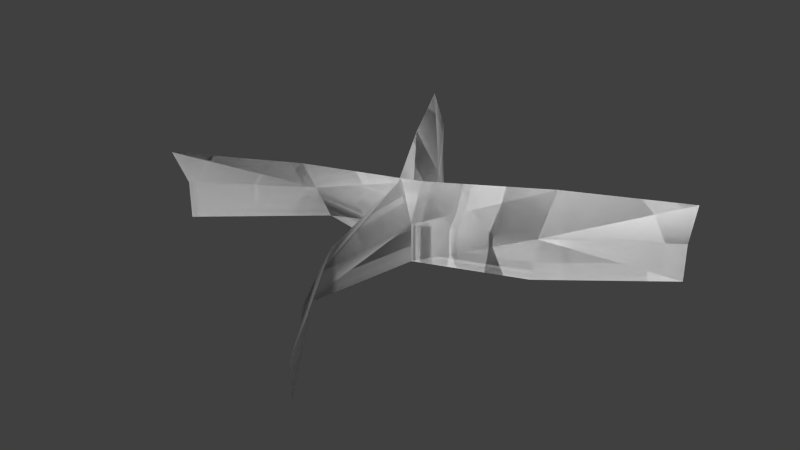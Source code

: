 # Source: foliage_grass5_poison.blend  (saved by Blender 2.76.0; exported with 4.5.12 LTS)
import bpy
from mathutils import Matrix  # noqa: F401  (used for matrix-valued properties, if any)

bpy.ops.wm.read_factory_settings(use_empty=True)
scene = bpy.context.scene
scene.name = 'Scene'

# ---- collections
col_collection_1 = bpy.data.collections.new('Collection 1'); scene.collection.children.link(col_collection_1)

# ---- world
world_world = bpy.data.worlds.new('World'); scene.world = world_world
world_world.color = (0.05088, 0.05088, 0.05088)
world_world.use_sun_shadow = False
world_world.sun_shadow_jitter_overblur = 0.0
world_world.cycles.sampling_method = 'MANUAL'
world_world.cycles.sample_map_resolution = 256

# ---- meshes
me_plane = bpy.data.meshes.new('Plane')
me_plane.from_pydata([(-0.2163, 2.896e-09, 0.06625), (0.2025, -5.292e-09, -0.1211), (-0.2163, 0.07274, 0.0826), (0.2025, 0.06814, -0.1339), (0.1001, 0.07274, -0.07528), (0.1001, -1.747e-09, -0.03997), (-0.0003256, 1.206e-11, 0.0002759), (-0.1161, -9.066e-10, -0.02074), (-0.0003256, 0.07274, -0.01443), (-0.1161, 0.06672, 0.01444), (-0.2163, 0.03637, 0.06625), (0.2025, 0.03637, -0.1211), (-0.1161, 0.03637, -0.001907), (-0.0003256, 0.03637, 0.0002759), (0.1001, 0.03637, -0.0477), (-0.2163, 2.896e-09, 0.06625), (0.2025, -5.292e-09, -0.1211), (-0.2163, 0.07274, 0.0826), (0.2025, 0.06814, -0.1339), (0.1001, 0.07274, -0.07528), (0.1001, -1.747e-09, -0.03997), (-0.0003256, 1.206e-11, 0.0002759), (-0.1161, -9.066e-10, -0.02074), (-0.0003256, 0.07274, -0.01443), (-0.1161, 0.06672, 0.01444), (-0.2163, 0.03637, 0.06625), (0.2025, 0.03637, -0.1211), (-0.1161, 0.03637, -0.001907), (-0.0003256, 0.03637, 0.0002759), (0.1001, 0.03637, -0.0477), (0.06625, 9.457e-09, 0.2163), (-0.1211, -8.853e-09, -0.2025), (0.0826, 0.07274, 0.2163), (-0.1339, 0.06814, -0.2025), (-0.07528, 0.07274, -0.1001), (-0.03997, -4.375e-09, -0.1001), (0.0002759, 1.423e-11, 0.0003256), (-0.02074, 5.074e-09, 0.1161), (-0.01443, 0.07274, 0.0003256), (0.01444, 0.06672, 0.1161), (0.06625, 0.03637, 0.2163), (-0.1211, 0.03637, -0.2025), (-0.001907, 0.03637, 0.1161), (0.0002759, 0.03637, 0.0003256), (-0.0477, 0.03637, -0.1001), (0.06625, 9.457e-09, 0.2163), (-0.1211, -8.853e-09, -0.2025), (0.0826, 0.07274, 0.2163), (-0.1339, 0.06814, -0.2025), (-0.07528, 0.07274, -0.1001), (-0.03997, -4.375e-09, -0.1001), (0.0002759, 1.423e-11, 0.0003256), (-0.02074, 5.074e-09, 0.1161), (-0.01443, 0.07274, 0.0003256), (0.01444, 0.06672, 0.1161), (0.06625, 0.03637, 0.2163), (-0.1211, 0.03637, -0.2025), (-0.001907, 0.03637, 0.1161), (0.0002759, 0.03637, 0.0003256), (-0.0477, 0.03637, -0.1001)], [], [(14, 11, 3), (12, 9, 2), (12, 13, 8), (13, 14, 4), (6, 5, 14), (7, 6, 13), (0, 7, 12), (1, 11, 14), (4, 14, 3), (10, 12, 2), (9, 12, 8), (8, 13, 4), (5, 1, 14), (13, 6, 14), (12, 7, 13), (10, 0, 12), (29, 18, 26), (27, 17, 24), (27, 23, 28), (28, 19, 29), (21, 29, 20), (22, 28, 21), (15, 27, 22), (16, 29, 26), (19, 18, 29), (25, 17, 27), (24, 23, 27), (23, 19, 28), (20, 29, 16), (28, 29, 21), (27, 28, 22), (25, 27, 15), (44, 41, 33), (42, 39, 32), (42, 43, 38), (43, 44, 34), (36, 35, 44), (37, 36, 43), (30, 37, 42), (31, 41, 44), (34, 44, 33), (40, 42, 32), (39, 42, 38), (38, 43, 34), (35, 31, 44), (43, 36, 44), (42, 37, 43), (40, 30, 42), (59, 48, 56), (57, 47, 54), (57, 53, 58), (58, 49, 59), (51, 59, 50), (52, 58, 51), (45, 57, 52), (46, 59, 56), (49, 48, 59), (55, 47, 57), (54, 53, 57), (53, 49, 58), (50, 59, 46), (58, 59, 51), (57, 58, 52), (55, 57, 45)])
me_plane.polygons.foreach_set('use_smooth', [True] * 64)
_uv = me_plane.uv_layers.new(name='UVMap')
_uv.uv.foreach_set('vector', [0.3001, 0.9342, 0.2975, 0.9342, 0.2975, 0.9334, 0.3053, 0.9342, 0.3053, 0.9334, 0.3079, 0.9334, 0.3053, 0.9342, 0.3027, 0.9342, 0.3027, 0.9334, 0.3027, 0.9342, 0.3001, 0.9342, 0.3001, 0.9334, 0.3027, 0.9353, 0.3001, 0.9353, 0.3001, 0.9342, 0.3053, 0.9353, 0.3027, 0.9353, 0.3027, 0.9342, 0.3079, 0.9353, 0.3053, 0.9353, 0.3053, 0.9342, 0.2975, 0.9353, 0.2975, 0.9342, 0.3001, 0.9342, 0.3001, 0.9334, 0.3001, 0.9342, 0.2975, 0.9334, 0.3079, 0.9342, 0.3053, 0.9342, 0.3079, 0.9334, 0.3053, 0.9334, 0.3053, 0.9342, 0.3027, 0.9334, 0.3027, 0.9334, 0.3027, 0.9342, 0.3001, 0.9334, 0.3001, 0.9353, 0.2975, 0.9353, 0.3001, 0.9342, 0.3027, 0.9342, 0.3027, 0.9353, 0.3001, 0.9342, 0.3053, 0.9342, 0.3053, 0.9353, 0.3027, 0.9342, 0.3079, 0.9342, 0.3079, 0.9353, 0.3053, 0.9342, 0.3001, 0.9342, 0.2975, 0.9334, 0.2975, 0.9342, 0.3053, 0.9342, 0.3079, 0.9334, 0.3053, 0.9334, 0.3053, 0.9342, 0.3027, 0.9334, 0.3027, 0.9342, 0.3027, 0.9342, 0.3001, 0.9334, 0.3001, 0.9342, 0.3027, 0.9353, 0.3001, 0.9342, 0.3001, 0.9353, 0.3053, 0.9353, 0.3027, 0.9342, 0.3027, 0.9353, 0.3079, 0.9353, 0.3053, 0.9342, 0.3053, 0.9353, 0.2975, 0.9353, 0.3001, 0.9342, 0.2975, 0.9342, 0.3001, 0.9334, 0.2975, 0.9334, 0.3001, 0.9342, 0.3079, 0.9342, 0.3079, 0.9334, 0.3053, 0.9342, 0.3053, 0.9334, 0.3027, 0.9334, 0.3053, 0.9342, 0.3027, 0.9334, 0.3001, 0.9334, 0.3027, 0.9342, 0.3001, 0.9353, 0.3001, 0.9342, 0.2975, 0.9353, 0.3027, 0.9342, 0.3001, 0.9342, 0.3027, 0.9353, 0.3053, 0.9342, 0.3027, 0.9342, 0.3053, 0.9353, 0.3079, 0.9342, 0.3053, 0.9342, 0.3079, 0.9353, 0.3001, 0.9342, 0.2975, 0.9342, 0.2975, 0.9334, 0.3053, 0.9342, 0.3053, 0.9334, 0.3079, 0.9334, 0.3053, 0.9342, 0.3027, 0.9342, 0.3027, 0.9334, 0.3027, 0.9342, 0.3001, 0.9342, 0.3001, 0.9334, 0.3027, 0.9353, 0.3001, 0.9353, 0.3001, 0.9342, 0.3053, 0.9353, 0.3027, 0.9353, 0.3027, 0.9342, 0.3079, 0.9353, 0.3053, 0.9353, 0.3053, 0.9342, 0.2975, 0.9353, 0.2975, 0.9342, 0.3001, 0.9342, 0.3001, 0.9334, 0.3001, 0.9342, 0.2975, 0.9334, 0.3079, 0.9342, 0.3053, 0.9342, 0.3079, 0.9334, 0.3053, 0.9334, 0.3053, 0.9342, 0.3027, 0.9334, 0.3027, 0.9334, 0.3027, 0.9342, 0.3001, 0.9334, 0.3001, 0.9353, 0.2975, 0.9353, 0.3001, 0.9342, 0.3027, 0.9342, 0.3027, 0.9353, 0.3001, 0.9342, 0.3053, 0.9342, 0.3053, 0.9353, 0.3027, 0.9342, 0.3079, 0.9342, 0.3079, 0.9353, 0.3053, 0.9342, 0.3001, 0.9342, 0.2975, 0.9334, 0.2975, 0.9342, 0.3053, 0.9342, 0.3079, 0.9334, 0.3053, 0.9334, 0.3053, 0.9342, 0.3027, 0.9334, 0.3027, 0.9342, 0.3027, 0.9342, 0.3001, 0.9334, 0.3001, 0.9342, 0.3027, 0.9353, 0.3001, 0.9342, 0.3001, 0.9353, 0.3053, 0.9353, 0.3027, 0.9342, 0.3027, 0.9353, 0.3079, 0.9353, 0.3053, 0.9342, 0.3053, 0.9353, 0.2975, 0.9353, 0.3001, 0.9342, 0.2975, 0.9342, 0.3001, 0.9334, 0.2975, 0.9334, 0.3001, 0.9342, 0.3079, 0.9342, 0.3079, 0.9334, 0.3053, 0.9342, 0.3053, 0.9334, 0.3027, 0.9334, 0.3053, 0.9342, 0.3027, 0.9334, 0.3001, 0.9334, 0.3027, 0.9342, 0.3001, 0.9353, 0.3001, 0.9342, 0.2975, 0.9353, 0.3027, 0.9342, 0.3001, 0.9342, 0.3027, 0.9353, 0.3053, 0.9342, 0.3027, 0.9342, 0.3053, 0.9353, 0.3079, 0.9342, 0.3053, 0.9342, 0.3079, 0.9353])
me_plane.use_remesh_preserve_volume = False
me_plane.use_remesh_preserve_attributes = False
me_plane.use_mirror_vertex_groups = False
me_plane.update()

# ---- objects
ob_plane = bpy.data.objects.new('Plane', me_plane)

# ---- transforms, parenting, visibility, modifiers, constraints
ob_plane.location = (0.0, 0.0, 0.0)
ob_plane.rotation_euler = (1.571, -0.0, 0.0)
ob_plane.lineart.crease_threshold = 0.0

# ---- collection membership
col_collection_1.objects.link(ob_plane)

# ---- scene / render settings (as saved in the file)
scene.frame_start = 1; scene.frame_end = 2; scene.frame_set(1)
scene.render.engine = 'BLENDER_EEVEE_NEXT'
scene.render.resolution_percentage = 50
scene.render.dither_intensity = 0.0
scene.cycles.use_denoising = False
scene.cycles.samples = 10
scene.cycles.sampling_pattern = 'TABULATED_SOBOL'
scene.cycles.light_sampling_threshold = 0.0
scene.cycles.use_adaptive_sampling = False
scene.cycles.use_light_tree = False
scene.cycles.blur_glossy = 0.0
scene.cycles.pixel_filter_type = 'GAUSSIAN'
scene.cycles.sample_clamp_indirect = 0.0
scene.view_settings.view_transform = 'Standard'
bpy.context.view_layer.update()

# ---- added for rendering (the .blend has no active camera and no usable light): camera, sun
cam_auto = bpy.data.cameras.new('AutoCamera')
cam_auto.lens = 50.0
cam_auto.sensor_width = 36.0
cam_auto.clip_end = 1000.0
ob_auto_camera = bpy.data.objects.new('AutoCamera', cam_auto)
scene.collection.objects.link(ob_auto_camera)
ob_auto_camera.location = (0.545279, -0.669537, 0.47812)
ob_auto_camera.rotation_euler = (1.09748, -7.21219e-08, 0.694738)
scene.camera = ob_auto_camera
light_auto_sun = bpy.data.lights.new('AutoSun', 'SUN')
light_auto_sun.energy = 3.0
light_auto_sun.angle = 0.0523599
ob_auto_sun = bpy.data.objects.new('AutoSun', light_auto_sun)
scene.collection.objects.link(ob_auto_sun)
ob_auto_sun.rotation_euler = (0.872665, 0.174533, 0.523599)
bpy.context.view_layer.update()
